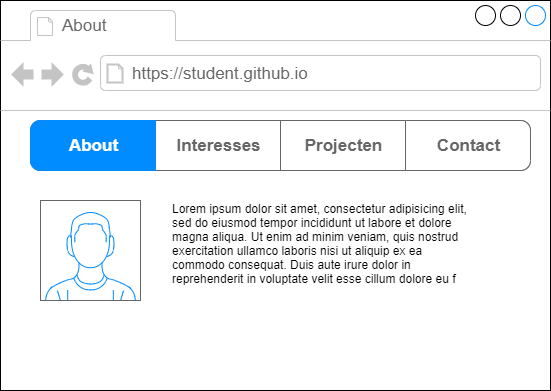

The diagram above was exported from draw.io. Its source (the exported page's mxGraphModel, read from the mxfile embedded in the PNG):
<mxGraphModel dx="1274" dy="430" grid="1" gridSize="10" guides="1" tooltips="1" connect="1" arrows="1" fold="1" page="1" pageScale="1" pageWidth="850" pageHeight="1100" math="0" shadow="0">
  <root>
    <mxCell id="0" />
    <mxCell id="1" parent="0" />
    <mxCell id="2" value="" style="strokeWidth=1;shadow=0;dashed=0;align=center;html=1;shape=mxgraph.mockup.containers.browserWindow;rSize=0;strokeColor2=#008cff;strokeColor3=#c4c4c4;mainText=,;recursiveResize=0;" parent="1" vertex="1">
      <mxGeometry x="-30" y="50" width="550" height="390" as="geometry" />
    </mxCell>
    <mxCell id="3" value="About" style="strokeWidth=1;shadow=0;dashed=0;align=center;html=1;shape=mxgraph.mockup.containers.anchor;fontSize=17;fontColor=#666666;align=left;" parent="2" vertex="1">
      <mxGeometry x="60" y="12" width="110" height="26" as="geometry" />
    </mxCell>
    <mxCell id="4" value="https://student.github.io" style="strokeWidth=1;shadow=0;dashed=0;align=center;html=1;shape=mxgraph.mockup.containers.anchor;rSize=0;fontSize=17;fontColor=#666666;align=left;" parent="2" vertex="1">
      <mxGeometry x="130" y="60" width="250" height="26" as="geometry" />
    </mxCell>
    <mxCell id="5" value="" style="verticalLabelPosition=bottom;shadow=0;dashed=0;align=center;html=1;verticalAlign=top;strokeWidth=1;shape=mxgraph.mockup.containers.userMale;strokeColor=#666666;strokeColor2=#008cff;" parent="2" vertex="1">
      <mxGeometry x="40" y="200" width="100" height="100" as="geometry" />
    </mxCell>
    <mxCell id="6" value="" style="strokeWidth=1;shadow=0;dashed=0;align=center;html=1;shape=mxgraph.mockup.rrect;rSize=10;fillColor=#ffffff;strokeColor=#666666;" parent="2" vertex="1">
      <mxGeometry x="30" y="120" width="500" height="50" as="geometry" />
    </mxCell>
    <mxCell id="7" value="Interesses" style="strokeColor=inherit;fillColor=inherit;gradientColor=inherit;strokeWidth=1;shadow=0;dashed=0;align=center;html=1;shape=mxgraph.mockup.rrect;rSize=0;fontSize=17;fontColor=#666666;fontStyle=1;resizeHeight=1;" parent="6" vertex="1">
      <mxGeometry width="125" height="50" relative="1" as="geometry">
        <mxPoint x="125" as="offset" />
      </mxGeometry>
    </mxCell>
    <mxCell id="8" value="Projecten" style="strokeColor=inherit;fillColor=inherit;gradientColor=inherit;strokeWidth=1;shadow=0;dashed=0;align=center;html=1;shape=mxgraph.mockup.rrect;rSize=0;fontSize=17;fontColor=#666666;fontStyle=1;resizeHeight=1;" parent="6" vertex="1">
      <mxGeometry width="125" height="50" relative="1" as="geometry">
        <mxPoint x="250" as="offset" />
      </mxGeometry>
    </mxCell>
    <mxCell id="9" value="Contact&lt;br&gt;" style="strokeColor=inherit;fillColor=inherit;gradientColor=inherit;strokeWidth=1;shadow=0;dashed=0;align=center;html=1;shape=mxgraph.mockup.rightButton;rSize=10;fontSize=17;fontColor=#666666;fontStyle=1;resizeHeight=1;" parent="6" vertex="1">
      <mxGeometry x="1" width="125" height="50" relative="1" as="geometry">
        <mxPoint x="-125" as="offset" />
      </mxGeometry>
    </mxCell>
    <mxCell id="10" value="About" style="strokeWidth=1;shadow=0;dashed=0;align=center;html=1;shape=mxgraph.mockup.leftButton;rSize=10;fontSize=17;fontColor=#ffffff;fontStyle=1;fillColor=#008cff;strokeColor=#008cff;resizeHeight=1;" parent="6" vertex="1">
      <mxGeometry width="125" height="50" relative="1" as="geometry" />
    </mxCell>
    <mxCell id="16" value="Lorem ipsum dolor sit amet, consectetur adipisicing elit, sed do eiusmod tempor incididunt ut labore et dolore magna aliqua. Ut enim ad minim veniam, quis nostrud exercitation ullamco laboris nisi ut aliquip ex ea commodo consequat. Duis aute irure dolor in reprehenderit in voluptate velit esse cillum dolore eu f" style="text;spacingTop=-5;whiteSpace=wrap;html=1;align=left;fontSize=12;fontFamily=Helvetica;fillColor=none;strokeColor=none;shadow=0;" parent="2" vertex="1">
      <mxGeometry x="170" y="200" width="300" height="100" as="geometry" />
    </mxCell>
  </root>
</mxGraphModel>